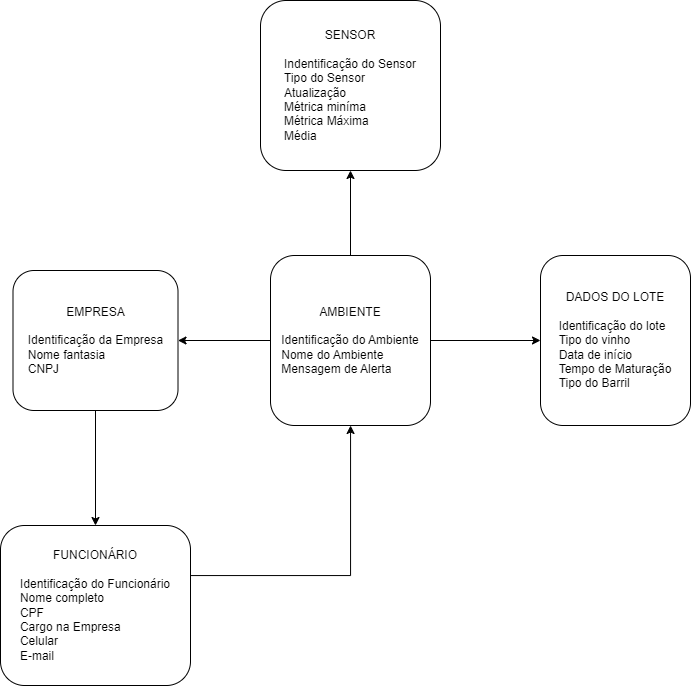

The diagram above was exported from draw.io. Its source (the exported page's mxGraphModel, read from the mxfile embedded in the PNG):
<mxGraphModel dx="1843" dy="1767" grid="1" gridSize="10" guides="1" tooltips="1" connect="1" arrows="1" fold="1" page="1" pageScale="1" pageWidth="827" pageHeight="1169" math="0" shadow="0">
  <root>
    <mxCell id="0" />
    <mxCell id="1" parent="0" />
    <mxCell id="Np1vx91RXIW3ROfDd1wV-3" value="&lt;div style=&quot;&quot;&gt;&lt;span style=&quot;background-color: initial;&quot;&gt;DADOS DO LOTE&lt;/span&gt;&lt;/div&gt;&lt;div style=&quot;&quot;&gt;&lt;br&gt;&lt;/div&gt;&lt;span style=&quot;background-color: initial;&quot;&gt;&lt;div style=&quot;text-align: left;&quot;&gt;&lt;span style=&quot;background-color: initial;&quot;&gt;Identificação do lote&lt;/span&gt;&lt;/div&gt;&lt;/span&gt;&lt;span style=&quot;background-color: initial;&quot;&gt;&lt;div style=&quot;text-align: left;&quot;&gt;&lt;span style=&quot;background-color: initial;&quot;&gt;Tipo do vinho&lt;/span&gt;&lt;/div&gt;&lt;/span&gt;&lt;span style=&quot;background-color: initial;&quot;&gt;&lt;div style=&quot;text-align: left;&quot;&gt;&lt;span style=&quot;background-color: initial;&quot;&gt;Data de início&lt;/span&gt;&lt;/div&gt;&lt;/span&gt;&lt;span style=&quot;background-color: initial;&quot;&gt;&lt;div style=&quot;text-align: left;&quot;&gt;&lt;span style=&quot;background-color: initial;&quot;&gt;Tempo de Maturação&lt;/span&gt;&lt;/div&gt;&lt;/span&gt;&lt;span style=&quot;background-color: initial;&quot;&gt;&lt;div style=&quot;text-align: left;&quot;&gt;&lt;span style=&quot;background-color: initial;&quot;&gt;Tipo do Barril&lt;/span&gt;&lt;/div&gt;&lt;/span&gt;&lt;div style=&quot;text-align: left;&quot;&gt;&lt;/div&gt;" style="rounded=1;whiteSpace=wrap;html=1;" parent="1" vertex="1">
      <mxGeometry x="460" y="-880" width="150" height="170" as="geometry" />
    </mxCell>
    <mxCell id="Np1vx91RXIW3ROfDd1wV-4" value="&lt;div style=&quot;&quot;&gt;SENSOR&lt;/div&gt;&lt;div style=&quot;&quot;&gt;&lt;br&gt;&lt;/div&gt;&lt;div style=&quot;text-align: left;&quot;&gt;Indentificação do Sensor&lt;/div&gt;&lt;div style=&quot;text-align: left;&quot;&gt;Tipo do Sensor&lt;/div&gt;&lt;div style=&quot;text-align: left;&quot;&gt;Atualização&lt;/div&gt;&lt;div style=&quot;text-align: left;&quot;&gt;Métrica miníma&lt;/div&gt;&lt;div style=&quot;text-align: left;&quot;&gt;Métrica Máxima&lt;/div&gt;&lt;div style=&quot;text-align: left;&quot;&gt;Média&lt;/div&gt;&lt;div style=&quot;text-align: left;&quot;&gt;&lt;/div&gt;" style="rounded=1;whiteSpace=wrap;html=1;" parent="1" vertex="1">
      <mxGeometry x="180" y="-1135" width="180" height="170" as="geometry" />
    </mxCell>
    <mxCell id="Np1vx91RXIW3ROfDd1wV-9" value="" style="edgeStyle=orthogonalEdgeStyle;rounded=0;orthogonalLoop=1;jettySize=auto;html=1;" parent="1" source="Np1vx91RXIW3ROfDd1wV-6" target="Np1vx91RXIW3ROfDd1wV-3" edge="1">
      <mxGeometry relative="1" as="geometry" />
    </mxCell>
    <mxCell id="Np1vx91RXIW3ROfDd1wV-10" style="edgeStyle=orthogonalEdgeStyle;rounded=0;orthogonalLoop=1;jettySize=auto;html=1;entryX=0.5;entryY=1;entryDx=0;entryDy=0;" parent="1" source="Np1vx91RXIW3ROfDd1wV-6" target="Np1vx91RXIW3ROfDd1wV-4" edge="1">
      <mxGeometry relative="1" as="geometry" />
    </mxCell>
    <mxCell id="Np1vx91RXIW3ROfDd1wV-11" value="" style="edgeStyle=orthogonalEdgeStyle;rounded=0;orthogonalLoop=1;jettySize=auto;html=1;" parent="1" source="Np1vx91RXIW3ROfDd1wV-6" target="Np1vx91RXIW3ROfDd1wV-7" edge="1">
      <mxGeometry relative="1" as="geometry" />
    </mxCell>
    <mxCell id="Np1vx91RXIW3ROfDd1wV-6" value="&lt;div style=&quot;&quot;&gt;AMBIENTE&lt;/div&gt;&lt;div style=&quot;&quot;&gt;&lt;br&gt;&lt;/div&gt;&lt;div style=&quot;text-align: left;&quot;&gt;Identificação do Ambiente&lt;/div&gt;&lt;div style=&quot;text-align: left;&quot;&gt;Nome do Ambiente&lt;/div&gt;&lt;div style=&quot;text-align: left;&quot;&gt;Mensagem de Alerta&lt;/div&gt;&lt;div style=&quot;text-align: left;&quot;&gt;&lt;/div&gt;" style="rounded=1;whiteSpace=wrap;html=1;" parent="1" vertex="1">
      <mxGeometry x="190" y="-880" width="160" height="170" as="geometry" />
    </mxCell>
    <mxCell id="Np1vx91RXIW3ROfDd1wV-12" value="" style="edgeStyle=orthogonalEdgeStyle;rounded=0;orthogonalLoop=1;jettySize=auto;html=1;" parent="1" source="Np1vx91RXIW3ROfDd1wV-7" target="Np1vx91RXIW3ROfDd1wV-8" edge="1">
      <mxGeometry relative="1" as="geometry" />
    </mxCell>
    <mxCell id="Np1vx91RXIW3ROfDd1wV-7" value="&lt;div style=&quot;&quot;&gt;EMPRESA&lt;/div&gt;&lt;div style=&quot;&quot;&gt;&lt;br&gt;&lt;/div&gt;&lt;div style=&quot;text-align: left;&quot;&gt;Identificação da Empresa&lt;/div&gt;&lt;div style=&quot;text-align: left;&quot;&gt;Nome fantasia&lt;/div&gt;&lt;div style=&quot;text-align: left;&quot;&gt;CNPJ&lt;/div&gt;&lt;div style=&quot;text-align: left;&quot;&gt;&lt;/div&gt;" style="rounded=1;whiteSpace=wrap;html=1;" parent="1" vertex="1">
      <mxGeometry x="-67.5" y="-865" width="165" height="140" as="geometry" />
    </mxCell>
    <mxCell id="2w1f3RdjHm_IZYh0mFG0-1" style="edgeStyle=orthogonalEdgeStyle;rounded=0;orthogonalLoop=1;jettySize=auto;html=1;" edge="1" parent="1" source="Np1vx91RXIW3ROfDd1wV-8" target="Np1vx91RXIW3ROfDd1wV-6">
      <mxGeometry relative="1" as="geometry">
        <Array as="points">
          <mxPoint x="270" y="-560" />
        </Array>
      </mxGeometry>
    </mxCell>
    <mxCell id="Np1vx91RXIW3ROfDd1wV-8" value="&lt;div style=&quot;&quot;&gt;FUNCIONÁRIO&lt;/div&gt;&lt;div style=&quot;&quot;&gt;&lt;br&gt;&lt;/div&gt;&lt;div style=&quot;text-align: left;&quot;&gt;Identificação do Funcionário&lt;/div&gt;&lt;div style=&quot;text-align: left;&quot;&gt;Nome completo&lt;/div&gt;&lt;div style=&quot;text-align: left;&quot;&gt;CPF&lt;/div&gt;&lt;div style=&quot;text-align: left;&quot;&gt;Cargo na Empresa&lt;/div&gt;&lt;div style=&quot;text-align: left;&quot;&gt;Celular&lt;/div&gt;&lt;div style=&quot;text-align: left;&quot;&gt;E-mail&lt;/div&gt;&lt;div style=&quot;text-align: left;&quot;&gt;&lt;/div&gt;" style="rounded=1;whiteSpace=wrap;html=1;" parent="1" vertex="1">
      <mxGeometry x="-80" y="-610" width="190" height="160" as="geometry" />
    </mxCell>
  </root>
</mxGraphModel>